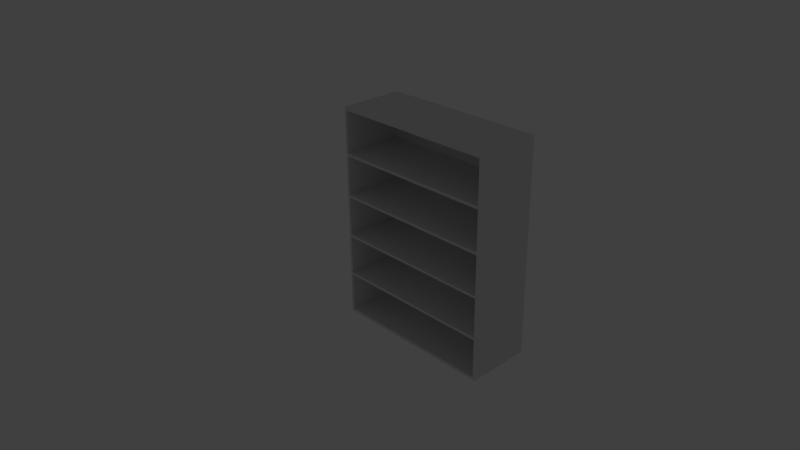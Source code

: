 # Source: biblitheque_pleine.blend  (saved by Blender 2.72.0; exported with 4.5.12 LTS)
import bpy
from mathutils import Matrix  # noqa: F401  (used for matrix-valued properties, if any)

bpy.ops.wm.read_factory_settings(use_empty=True)
scene = bpy.context.scene
scene.name = 'Scene'

# ---- collections
col_collection_1 = bpy.data.collections.new('Collection 1'); scene.collection.children.link(col_collection_1)

# ---- materials (node trees are filled in below, after node groups)
mat_material = bpy.data.materials.new('Material')
mat_material.alpha_threshold = 0.0
mat_material.use_transparent_shadow = False
mat_material.roughness = 0.5
mat_material.line_color = (0.0, 0.0, 0.0, 1.0)

# ---- material node trees

# ---- world
world_world = bpy.data.worlds.new('World'); scene.world = world_world
world_world.color = (0.05088, 0.05088, 0.05088)
world_world.use_sun_shadow = False
world_world.sun_shadow_jitter_overblur = 0.0
world_world.cycles.sampling_method = 'MANUAL'
world_world.cycles.sample_map_resolution = 256

# ---- cameras
cam_camera = bpy.data.cameras.new('Camera')
cam_camera.clip_end = 1e+06
cam_camera.lens = 35.0
cam_camera.sensor_width = 32.0
cam_camera.sensor_height = 18.0
cam_camera.ortho_scale = 7.314
cam_camera.dof.focus_distance = 0.0
cam_camera.dof.aperture_fstop = 128.0

# ---- lights
light_lamp = bpy.data.lights.new('Lamp', 'POINT')
light_lamp.transmission_factor = 0.0
light_lamp.cutoff_distance = 30.0
light_lamp.energy = 100.0
light_lamp.shadow_buffer_clip_start = 1.001
light_lamp.shadow_soft_size = 0.1
light_lamp.shadow_maximum_resolution = 0.006
light_lamp.use_absolute_resolution = True
light_lamp.cycles.use_multiple_importance_sampling = False

# ---- meshes
me_cube = bpy.data.meshes.new('Cube')
me_cube.from_pydata([(1.0, 1.0, -1.0), (1.0, -1.0, -1.0), (-1.0, -1.0, -1.0), (-1.0, 1.0, -1.0), (1.0, 1.0, 1.0), (1.0, -1.0, 1.0), (-1.0, -1.0, 1.0), (-1.0, 1.0, 1.0), (-1.027, -1.0, -1.0), (-1.027, 1.0, -1.0), (-1.027, -1.0, 1.0), (-1.027, 1.0, 1.0), (1.027, 1.0, -1.0), (1.027, -1.0, -1.0), (1.027, 1.0, 1.0), (1.027, -1.0, 1.0), (1.0, 1.0, 1.027), (1.0, -1.0, 1.027), (-1.0, -1.0, 1.027), (-1.0, 1.0, 1.027), (-1.027, -1.0, 1.027), (-1.027, 1.0, 1.027), (1.027, 1.0, 1.027), (1.027, -1.0, 1.027), (1.0, 1.0, -1.027), (1.0, -1.0, -1.027), (-1.0, -1.0, -1.027), (-1.0, 1.0, -1.027), (-1.027, -1.0, -1.027), (-1.027, 1.0, -1.027), (1.027, 1.0, -1.027), (1.027, -1.0, -1.027), (1.014, 1.003, 1.011), (1.0, 0.9, -1.0), (-1.0, 0.9, -1.0), (1.0, 0.9, 1.0), (-1.0, 0.9, 1.0), (1.0, -1.0, -0.6), (1.0, -1.0, -0.2), (1.0, -1.0, 0.2), (1.0, -1.0, 0.6), (-1.0, -1.0, -0.6), (-1.0, -1.0, -0.2), (-1.0, -1.0, 0.2), (-1.0, -1.0, 0.6), (1.0, 0.9, -0.6), (1.0, 0.9, -0.2), (1.0, 0.9, 0.2), (1.0, 0.9, 0.6), (-1.0, 0.9, -0.6), (-1.0, 0.9, -0.2), (-1.0, 0.9, 0.2), (-1.0, 0.9, 0.6), (1.0, -1.0, -0.625), (1.0, -1.0, -0.225), (1.0, -1.0, 0.175), (1.0, -1.0, 0.575), (-1.0, -1.0, -0.625), (-1.0, -1.0, -0.225), (-1.0, -1.0, 0.175), (-1.0, -1.0, 0.575), (1.0, 0.9, -0.625), (1.0, 0.9, -0.225), (1.0, 0.9, 0.175), (1.0, 0.9, 0.575), (-1.0, 0.9, -0.625), (-1.0, 0.9, -0.225), (-1.0, 0.9, 0.175), (-1.0, 0.9, 0.575)], [], [(12, 13, 31, 30), (15, 14, 22, 23), (14, 4, 16, 22), (5, 6, 36, 35), (5, 15, 23, 17), (13, 1, 25, 31), (0, 12, 30, 24), (16, 19, 18, 17), (16, 17, 23, 22), (18, 19, 21, 20), (7, 11, 21, 19), (10, 6, 18, 20), (11, 10, 20, 21), (6, 5, 17, 18), (4, 7, 19, 16), (24, 25, 26, 27), (27, 26, 28, 29), (25, 24, 30, 31), (2, 8, 28, 26), (9, 3, 27, 29), (8, 9, 29, 28), (1, 2, 26, 25), (3, 0, 24, 27), (48, 35, 36, 52), (41, 2, 34, 49), (40, 5, 35, 48), (2, 1, 33, 34), (4, 0, 3, 7), (8, 10, 11, 9), (3, 9, 11, 7), (41, 42, 43, 44, 6, 10, 8, 2), (12, 14, 15, 13), (40, 39, 38, 37, 1, 13, 15, 5), (0, 4, 14, 12), (33, 45, 49, 34), (45, 46, 50, 49), (46, 47, 51, 50), (47, 48, 52, 51), (6, 44, 52, 36), (44, 43, 51, 52), (43, 42, 50, 51), (42, 41, 49, 50), (1, 37, 45, 33), (37, 38, 46, 45), (38, 39, 47, 46), (39, 40, 48, 47), (37, 45, 61, 53), (39, 47, 63, 55), (40, 44, 60, 56), (46, 50, 66, 62), (53, 61, 65, 57), (54, 62, 66, 58), (55, 63, 67, 59), (64, 56, 60, 68), (50, 42, 58, 66), (44, 52, 68, 60), (41, 37, 53, 57), (47, 51, 67, 63), (43, 39, 55, 59), (45, 49, 65, 61), (48, 40, 56, 64), (38, 46, 62, 54), (49, 41, 57, 65), (51, 43, 59, 67), (52, 48, 64, 68), (42, 38, 54, 58), (47, 39, 43, 51), (40, 48, 52, 44), (46, 38, 42, 50), (45, 37, 41, 49)])
me_cube.materials.append(mat_material)
me_cube.use_remesh_preserve_volume = False
me_cube.use_remesh_preserve_attributes = False
me_cube.use_mirror_vertex_groups = False
me_cube.update()

# ---- objects
ob_cube = bpy.data.objects.new('Cube', me_cube)
ob_lamp = bpy.data.objects.new('Lamp', light_lamp)
ob_camera = bpy.data.objects.new('Camera', cam_camera)

# ---- transforms, parenting, visibility, modifiers, constraints
ob_cube.location = (0.0, 0.0, 100.0)
ob_cube.rotation_euler = (0.0, -0.0, -3.142)
ob_cube.scale = (75.0, 30.0, 97.4)
ob_cube.lock_rotations_4d = False
ob_cube.empty_display_type = 'ARROWS'
ob_cube.lineart.crease_threshold = 0.0
ob_lamp.location = (-612.5, 744.4, 165.9)
ob_lamp.rotation_euler = (0.6503, 0.05522, 1.866)
ob_lamp.lock_rotations_4d = False
ob_lamp.empty_display_type = 'ARROWS'
ob_lamp.color = (0.0, 0.0, 0.0, 0.0)
ob_lamp.lineart.crease_threshold = 0.0
ob_camera.location = (-467.0, 475.7, 437.9)
ob_camera.rotation_euler = (1.109, 0.01082, -2.327)
ob_camera.scale = (50.0, 50.0, 50.0)
ob_camera.lock_rotations_4d = False
ob_camera.empty_display_type = 'ARROWS'
ob_camera.color = (0.0, 0.0, 0.0, 0.0)
ob_camera.display_type = 'WIRE'
ob_camera.lineart.crease_threshold = 0.0

# ---- collection membership
col_collection_1.objects.link(ob_cube)
col_collection_1.objects.link(ob_lamp)
col_collection_1.objects.link(ob_camera)

# ---- scene / render settings (as saved in the file)
scene.camera = ob_camera
scene.frame_start = 1; scene.frame_end = 250; scene.frame_set(0)
scene.render.engine = 'BLENDER_EEVEE_NEXT'
scene.render.resolution_percentage = 50
scene.render.dither_intensity = 0.0
scene.cycles.use_denoising = False
scene.cycles.samples = 10
scene.cycles.sampling_pattern = 'TABULATED_SOBOL'
scene.cycles.light_sampling_threshold = 0.0
scene.cycles.use_adaptive_sampling = False
scene.cycles.use_light_tree = False
scene.cycles.blur_glossy = 0.0
scene.cycles.pixel_filter_type = 'GAUSSIAN'
scene.cycles.sample_clamp_indirect = 0.0
scene.view_settings.view_transform = 'Standard'
scene.unit_settings.scale_length = 0.01
bpy.context.view_layer.update()
